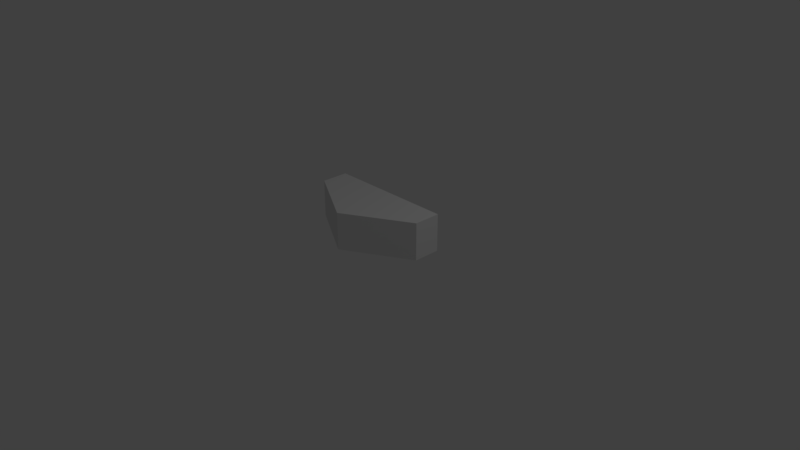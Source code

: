 # Source: GridSidePiece5Sided.blend  (saved by Blender 2.79.0; exported with 4.5.12 LTS)
import bpy
from mathutils import Matrix  # noqa: F401  (used for matrix-valued properties, if any)

bpy.ops.wm.read_factory_settings(use_empty=True)
scene = bpy.context.scene
scene.name = 'Scene'

# ---- collections
col_collection_1 = bpy.data.collections.new('Collection 1'); scene.collection.children.link(col_collection_1)

# ---- world
world_world = bpy.data.worlds.new('World'); scene.world = world_world
world_world.color = (0.05088, 0.05088, 0.05088)
world_world.use_sun_shadow = False
world_world.sun_shadow_jitter_overblur = 0.0
world_world.cycles.sampling_method = 'MANUAL'

# ---- cameras
cam_camera = bpy.data.cameras.new('Camera')
cam_camera.clip_end = 100.0
cam_camera.lens = 35.0
cam_camera.sensor_width = 32.0
cam_camera.sensor_height = 18.0
cam_camera.ortho_scale = 7.314
cam_camera.dof.focus_distance = 0.0
cam_camera.dof.aperture_fstop = 128.0

# ---- lights
light_lamp = bpy.data.lights.new('Lamp', 'POINT')
light_lamp.transmission_factor = 0.0
light_lamp.cutoff_distance = 30.0
light_lamp.energy = 100.0
light_lamp.shadow_buffer_clip_start = 1.001
light_lamp.shadow_soft_size = 0.1
light_lamp.shadow_maximum_resolution = 0.006
light_lamp.use_absolute_resolution = True

# ---- meshes
me_cylinder = bpy.data.meshes.new('Cylinder')
me_cylinder.from_pydata([(0.866, -0.5, -0.5), (0.866, -0.5, 0.5), (-8.742e-08, -1.0, -0.5), (-8.742e-08, -1.0, 0.5), (-0.866, -0.5, -0.5), (-0.866, -0.5, 0.5), (0.866, -0.1383, -0.5), (0.866, -0.1383, 0.5), (-0.866, -0.1383, -0.5), (-0.866, -0.1383, 0.5)], [], [(2, 4, 0), (0, 1, 3, 2), (2, 3, 5, 4), (3, 1, 5), (1, 7, 9, 5), (5, 9, 8, 4), (0, 6, 7, 1), (0, 4, 8, 6), (6, 8, 9, 7)])
me_cylinder.use_remesh_preserve_volume = False
me_cylinder.use_remesh_preserve_attributes = False
me_cylinder.use_mirror_vertex_groups = False
me_cylinder.update()

# ---- objects
ob_cylinder = bpy.data.objects.new('Cylinder', me_cylinder)
ob_lamp = bpy.data.objects.new('Lamp', light_lamp)
ob_camera = bpy.data.objects.new('Camera', cam_camera)

# ---- transforms, parenting, visibility, modifiers, constraints
ob_cylinder.location = (0.0, 0.4947, 0.5)
ob_cylinder.scale = (1.0, 1.0, 0.5)
ob_cylinder.lineart.crease_threshold = 0.0
ob_lamp.location = (4.076, 1.005, 5.904)
ob_lamp.rotation_euler = (0.6503, 0.05522, 1.866)
ob_lamp.lock_rotations_4d = False
ob_lamp.empty_display_type = 'ARROWS'
ob_lamp.color = (0.0, 0.0, 0.0, 0.0)
ob_lamp.lineart.crease_threshold = 0.0
ob_camera.location = (7.481, -6.508, 5.344)
ob_camera.rotation_euler = (1.109, 0.0, 0.8149)
ob_camera.lock_rotations_4d = False
ob_camera.empty_display_type = 'ARROWS'
ob_camera.color = (0.0, 0.0, 0.0, 0.0)
ob_camera.display_type = 'WIRE'
ob_camera.lineart.crease_threshold = 0.0

# ---- collection membership
col_collection_1.objects.link(ob_cylinder)
col_collection_1.objects.link(ob_lamp)
col_collection_1.objects.link(ob_camera)

# ---- scene / render settings (as saved in the file)
scene.camera = ob_camera
scene.frame_start = 1; scene.frame_end = 250; scene.frame_set(1)
scene.render.engine = 'BLENDER_EEVEE_NEXT'
scene.render.resolution_percentage = 50
scene.render.dither_intensity = 0.0
scene.cycles.use_denoising = False
scene.cycles.samples = 128
scene.cycles.sampling_pattern = 'TABULATED_SOBOL'
scene.cycles.use_adaptive_sampling = False
scene.cycles.use_light_tree = False
scene.cycles.blur_glossy = 0.0
scene.cycles.sample_clamp_indirect = 0.0
scene.view_settings.view_transform = 'Standard'
bpy.context.view_layer.update()

